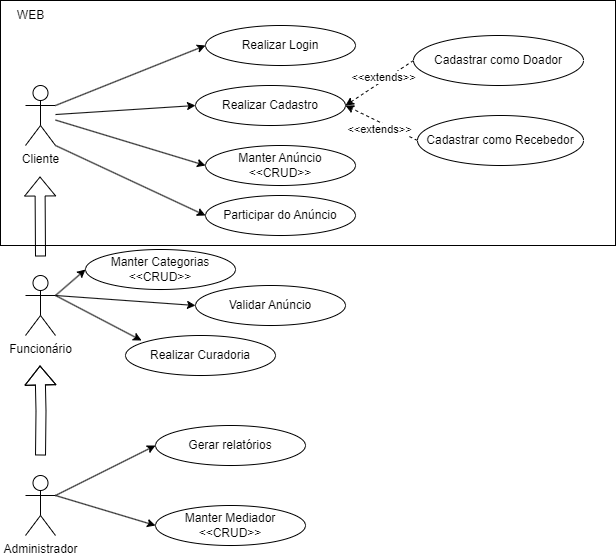

The diagram above was exported from draw.io. Its source (the exported page's mxGraphModel, read from the mxfile embedded in the PNG):
<mxGraphModel dx="1434" dy="758" grid="1" gridSize="10" guides="1" tooltips="1" connect="1" arrows="1" fold="1" page="1" pageScale="1" pageWidth="827" pageHeight="1169" math="0" shadow="0">
  <root>
    <mxCell id="0" />
    <mxCell id="1" parent="0" />
    <mxCell id="kk5FWYKJI44ojRKhTC6I-1" value="" style="rounded=0;whiteSpace=wrap;html=1;fillColor=none;" parent="1" vertex="1">
      <mxGeometry x="25" y="5" width="615" height="245" as="geometry" />
    </mxCell>
    <mxCell id="Un6tPyvQRGfcRJpRXSZc-32" style="rounded=0;orthogonalLoop=1;jettySize=auto;html=1;exitX=1;exitY=1;exitDx=0;exitDy=0;exitPerimeter=0;entryX=0;entryY=0.5;entryDx=0;entryDy=0;" parent="1" source="Un6tPyvQRGfcRJpRXSZc-33" target="Un6tPyvQRGfcRJpRXSZc-54" edge="1">
      <mxGeometry relative="1" as="geometry" />
    </mxCell>
    <mxCell id="Un6tPyvQRGfcRJpRXSZc-33" value="Cliente" style="shape=umlActor;verticalLabelPosition=bottom;verticalAlign=top;html=1;outlineConnect=0;" parent="1" vertex="1">
      <mxGeometry x="50" y="90" width="30" height="60" as="geometry" />
    </mxCell>
    <mxCell id="Un6tPyvQRGfcRJpRXSZc-34" style="rounded=0;orthogonalLoop=1;jettySize=auto;html=1;exitX=1;exitY=0.3333333333333333;exitDx=0;exitDy=0;exitPerimeter=0;entryX=0;entryY=0.5;entryDx=0;entryDy=0;" parent="1" source="Un6tPyvQRGfcRJpRXSZc-39" target="Un6tPyvQRGfcRJpRXSZc-53" edge="1">
      <mxGeometry relative="1" as="geometry" />
    </mxCell>
    <mxCell id="Un6tPyvQRGfcRJpRXSZc-35" style="rounded=0;orthogonalLoop=1;jettySize=auto;html=1;exitX=1;exitY=0.3333333333333333;exitDx=0;exitDy=0;exitPerimeter=0;entryX=0.107;entryY=0.125;entryDx=0;entryDy=0;entryPerimeter=0;" parent="1" source="Un6tPyvQRGfcRJpRXSZc-39" target="Un6tPyvQRGfcRJpRXSZc-55" edge="1">
      <mxGeometry relative="1" as="geometry" />
    </mxCell>
    <mxCell id="Un6tPyvQRGfcRJpRXSZc-36" style="rounded=0;orthogonalLoop=1;jettySize=auto;html=1;exitX=1;exitY=0.3333333333333333;exitDx=0;exitDy=0;exitPerimeter=0;entryX=0;entryY=0.5;entryDx=0;entryDy=0;" parent="1" source="Un6tPyvQRGfcRJpRXSZc-39" target="Un6tPyvQRGfcRJpRXSZc-56" edge="1">
      <mxGeometry relative="1" as="geometry" />
    </mxCell>
    <mxCell id="Un6tPyvQRGfcRJpRXSZc-37" style="rounded=0;orthogonalLoop=1;jettySize=auto;html=1;entryX=0;entryY=0.5;entryDx=0;entryDy=0;exitX=1;exitY=0.3333333333333333;exitDx=0;exitDy=0;exitPerimeter=0;" parent="1" source="Un6tPyvQRGfcRJpRXSZc-61" target="Un6tPyvQRGfcRJpRXSZc-57" edge="1">
      <mxGeometry relative="1" as="geometry">
        <mxPoint x="90" y="510" as="sourcePoint" />
      </mxGeometry>
    </mxCell>
    <mxCell id="Un6tPyvQRGfcRJpRXSZc-39" value="Funcionário" style="shape=umlActor;verticalLabelPosition=bottom;verticalAlign=top;html=1;outlineConnect=0;" parent="1" vertex="1">
      <mxGeometry x="50" y="280" width="30" height="60" as="geometry" />
    </mxCell>
    <mxCell id="Un6tPyvQRGfcRJpRXSZc-40" value="Realizar Cadastro" style="ellipse;whiteSpace=wrap;html=1;" parent="1" vertex="1">
      <mxGeometry x="220" y="90" width="150" height="40" as="geometry" />
    </mxCell>
    <mxCell id="Un6tPyvQRGfcRJpRXSZc-41" value="" style="endArrow=classic;html=1;rounded=0;entryX=0;entryY=0.5;entryDx=0;entryDy=0;" parent="1" source="Un6tPyvQRGfcRJpRXSZc-33" target="Un6tPyvQRGfcRJpRXSZc-40" edge="1">
      <mxGeometry width="50" height="50" relative="1" as="geometry">
        <mxPoint x="330" y="280" as="sourcePoint" />
        <mxPoint x="380" y="230" as="targetPoint" />
      </mxGeometry>
    </mxCell>
    <mxCell id="Un6tPyvQRGfcRJpRXSZc-42" value="Manter Anúncio&lt;br&gt;&amp;lt;&amp;lt;CRUD&amp;gt;&amp;gt;" style="ellipse;whiteSpace=wrap;html=1;" parent="1" vertex="1">
      <mxGeometry x="230" y="150" width="150" height="40" as="geometry" />
    </mxCell>
    <mxCell id="Un6tPyvQRGfcRJpRXSZc-43" value="" style="endArrow=classic;html=1;rounded=0;entryX=0;entryY=0.5;entryDx=0;entryDy=0;" parent="1" source="Un6tPyvQRGfcRJpRXSZc-33" target="Un6tPyvQRGfcRJpRXSZc-42" edge="1">
      <mxGeometry width="50" height="50" relative="1" as="geometry">
        <mxPoint x="130" y="193" as="sourcePoint" />
        <mxPoint x="212" y="154" as="targetPoint" />
      </mxGeometry>
    </mxCell>
    <mxCell id="Un6tPyvQRGfcRJpRXSZc-44" value="" style="endArrow=classic;html=1;rounded=0;shape=flexArrow;" parent="1" edge="1">
      <mxGeometry width="50" height="50" relative="1" as="geometry">
        <mxPoint x="65" y="261" as="sourcePoint" />
        <mxPoint x="64.5" y="181" as="targetPoint" />
      </mxGeometry>
    </mxCell>
    <mxCell id="Un6tPyvQRGfcRJpRXSZc-45" value="Realizar Login" style="ellipse;whiteSpace=wrap;html=1;" parent="1" vertex="1">
      <mxGeometry x="230" y="30" width="150" height="40" as="geometry" />
    </mxCell>
    <mxCell id="Un6tPyvQRGfcRJpRXSZc-46" value="" style="endArrow=classic;html=1;rounded=0;entryX=0;entryY=0.5;entryDx=0;entryDy=0;exitX=1;exitY=0.3333333333333333;exitDx=0;exitDy=0;exitPerimeter=0;" parent="1" source="Un6tPyvQRGfcRJpRXSZc-33" target="Un6tPyvQRGfcRJpRXSZc-45" edge="1">
      <mxGeometry width="50" height="50" relative="1" as="geometry">
        <mxPoint x="100" y="161" as="sourcePoint" />
        <mxPoint x="190" y="170" as="targetPoint" />
      </mxGeometry>
    </mxCell>
    <mxCell id="Un6tPyvQRGfcRJpRXSZc-47" style="rounded=0;orthogonalLoop=1;jettySize=auto;html=1;exitX=0;exitY=0.5;exitDx=0;exitDy=0;entryX=1;entryY=0.5;entryDx=0;entryDy=0;dashed=1;" parent="1" source="Un6tPyvQRGfcRJpRXSZc-49" target="Un6tPyvQRGfcRJpRXSZc-40" edge="1">
      <mxGeometry relative="1" as="geometry" />
    </mxCell>
    <mxCell id="Un6tPyvQRGfcRJpRXSZc-48" value="&amp;lt;&amp;lt;extends&amp;gt;&amp;gt;" style="edgeLabel;html=1;align=center;verticalAlign=middle;resizable=0;points=[];" parent="Un6tPyvQRGfcRJpRXSZc-47" connectable="0" vertex="1">
      <mxGeometry x="-0.1543" y="-3" relative="1" as="geometry">
        <mxPoint as="offset" />
      </mxGeometry>
    </mxCell>
    <mxCell id="Un6tPyvQRGfcRJpRXSZc-49" value="Cadastrar como Doador" style="ellipse;whiteSpace=wrap;html=1;" parent="1" vertex="1">
      <mxGeometry x="438" y="40" width="170" height="50" as="geometry" />
    </mxCell>
    <mxCell id="Un6tPyvQRGfcRJpRXSZc-50" style="rounded=0;orthogonalLoop=1;jettySize=auto;html=1;exitX=0;exitY=0.5;exitDx=0;exitDy=0;entryX=1;entryY=0.5;entryDx=0;entryDy=0;dashed=1;" parent="1" source="Un6tPyvQRGfcRJpRXSZc-52" target="Un6tPyvQRGfcRJpRXSZc-40" edge="1">
      <mxGeometry relative="1" as="geometry" />
    </mxCell>
    <mxCell id="Un6tPyvQRGfcRJpRXSZc-51" value="&amp;lt;&amp;lt;extends&amp;gt;&amp;gt;" style="edgeLabel;html=1;align=center;verticalAlign=middle;resizable=0;points=[];" parent="Un6tPyvQRGfcRJpRXSZc-50" connectable="0" vertex="1">
      <mxGeometry x="0.3306" y="-2" relative="1" as="geometry">
        <mxPoint x="8" y="13" as="offset" />
      </mxGeometry>
    </mxCell>
    <mxCell id="Un6tPyvQRGfcRJpRXSZc-52" value="Cadastrar como Recebedor" style="ellipse;whiteSpace=wrap;html=1;" parent="1" vertex="1">
      <mxGeometry x="442" y="120" width="166" height="50" as="geometry" />
    </mxCell>
    <mxCell id="Un6tPyvQRGfcRJpRXSZc-53" value="Manter Categorias&lt;br&gt;&amp;lt;&amp;lt;CRUD&amp;gt;&amp;gt;" style="ellipse;whiteSpace=wrap;html=1;" parent="1" vertex="1">
      <mxGeometry x="110" y="254" width="150" height="40" as="geometry" />
    </mxCell>
    <mxCell id="Un6tPyvQRGfcRJpRXSZc-54" value="Participar do Anúncio" style="ellipse;whiteSpace=wrap;html=1;" parent="1" vertex="1">
      <mxGeometry x="230" y="200" width="150" height="40" as="geometry" />
    </mxCell>
    <mxCell id="Un6tPyvQRGfcRJpRXSZc-55" value="Realizar Curadoria" style="ellipse;whiteSpace=wrap;html=1;" parent="1" vertex="1">
      <mxGeometry x="150" y="340" width="150" height="40" as="geometry" />
    </mxCell>
    <mxCell id="Un6tPyvQRGfcRJpRXSZc-56" value="Validar Anúncio" style="ellipse;whiteSpace=wrap;html=1;" parent="1" vertex="1">
      <mxGeometry x="220" y="290" width="150" height="40" as="geometry" />
    </mxCell>
    <mxCell id="Un6tPyvQRGfcRJpRXSZc-57" value="Gerar relatórios" style="ellipse;whiteSpace=wrap;html=1;" parent="1" vertex="1">
      <mxGeometry x="180" y="430" width="150" height="40" as="geometry" />
    </mxCell>
    <mxCell id="Un6tPyvQRGfcRJpRXSZc-58" style="edgeStyle=orthogonalEdgeStyle;rounded=0;orthogonalLoop=1;jettySize=auto;html=1;exitX=0.5;exitY=1;exitDx=0;exitDy=0;" parent="1" source="Un6tPyvQRGfcRJpRXSZc-56" target="Un6tPyvQRGfcRJpRXSZc-56" edge="1">
      <mxGeometry relative="1" as="geometry" />
    </mxCell>
    <mxCell id="Un6tPyvQRGfcRJpRXSZc-60" style="edgeStyle=orthogonalEdgeStyle;rounded=0;orthogonalLoop=1;jettySize=auto;html=1;shape=flexArrow;" parent="1" edge="1">
      <mxGeometry relative="1" as="geometry">
        <mxPoint x="65" y="460" as="sourcePoint" />
        <mxPoint x="64.5" y="370" as="targetPoint" />
      </mxGeometry>
    </mxCell>
    <mxCell id="Un6tPyvQRGfcRJpRXSZc-61" value="Administrador" style="shape=umlActor;verticalLabelPosition=bottom;verticalAlign=top;html=1;outlineConnect=0;" parent="1" vertex="1">
      <mxGeometry x="50" y="480" width="30" height="60" as="geometry" />
    </mxCell>
    <mxCell id="Un6tPyvQRGfcRJpRXSZc-64" value="Manter Mediador&lt;br&gt;&amp;lt;&amp;lt;CRUD&amp;gt;&amp;gt;" style="ellipse;whiteSpace=wrap;html=1;" parent="1" vertex="1">
      <mxGeometry x="180" y="510" width="150" height="40" as="geometry" />
    </mxCell>
    <mxCell id="Un6tPyvQRGfcRJpRXSZc-65" style="rounded=0;orthogonalLoop=1;jettySize=auto;html=1;entryX=0;entryY=0.5;entryDx=0;entryDy=0;exitX=1;exitY=0.3333333333333333;exitDx=0;exitDy=0;exitPerimeter=0;" parent="1" source="Un6tPyvQRGfcRJpRXSZc-61" target="Un6tPyvQRGfcRJpRXSZc-64" edge="1">
      <mxGeometry relative="1" as="geometry">
        <mxPoint x="100" y="720" as="sourcePoint" />
        <mxPoint x="210" y="675" as="targetPoint" />
      </mxGeometry>
    </mxCell>
    <mxCell id="kk5FWYKJI44ojRKhTC6I-2" value="WEB" style="text;html=1;align=center;verticalAlign=middle;resizable=0;points=[];autosize=1;strokeColor=none;fillColor=none;" parent="1" vertex="1">
      <mxGeometry x="30" y="5" width="50" height="30" as="geometry" />
    </mxCell>
  </root>
</mxGraphModel>